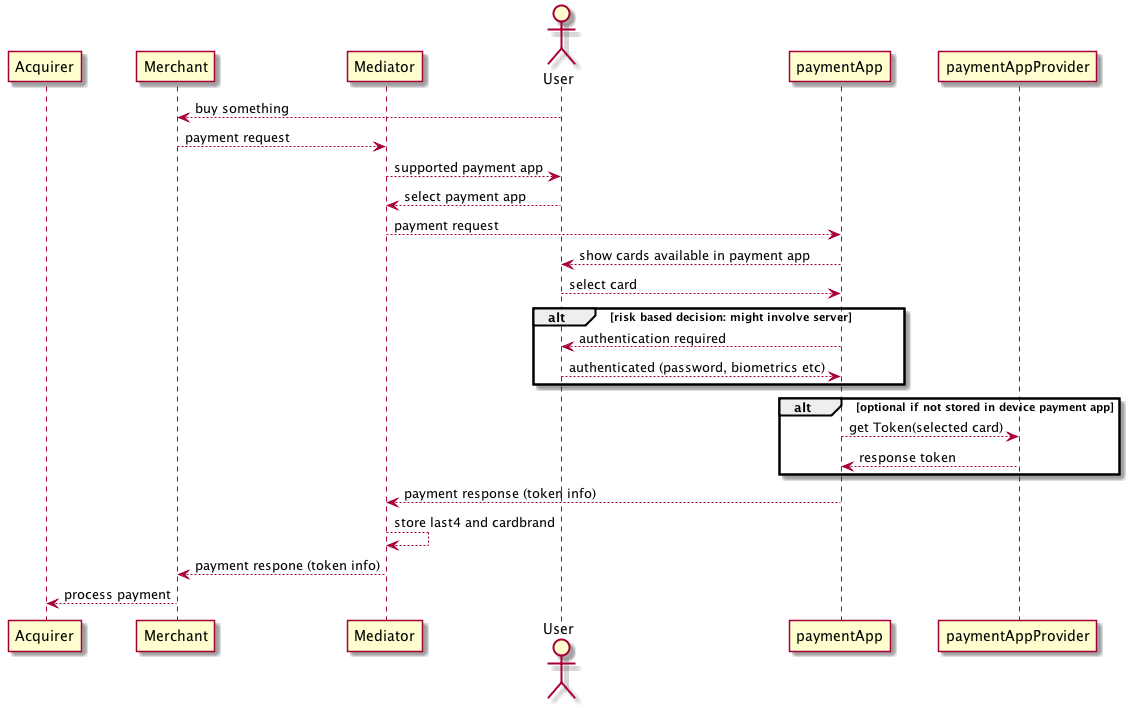

The diagram above was rendered by PlantUML. Its source (embedded in the PNG):
@startuml

Participant Acquirer as acquirer
Participant Merchant as merchant
Participant Mediator as mediator
Actor "User" as user

user --> merchant : buy something
merchant --> mediator : payment request
mediator --> user : supported payment app
user --> mediator : select payment app
mediator --> paymentApp : payment request
paymentApp --> user : show cards available in payment app
user --> paymentApp : select card

alt risk based decision: might involve server
paymentApp --> user : authentication required

user --> paymentApp : authenticated (password, biometrics etc)
end
alt optional if not stored in device payment app
paymentApp --> paymentAppProvider : get Token(selected card)
paymentAppProvider --> paymentApp : response token
end
paymentApp --> mediator : payment response (token info)
mediator --> mediator : store last4 and cardbrand
mediator --> merchant : payment respone (token info)
merchant --> acquirer : process payment

@enduml